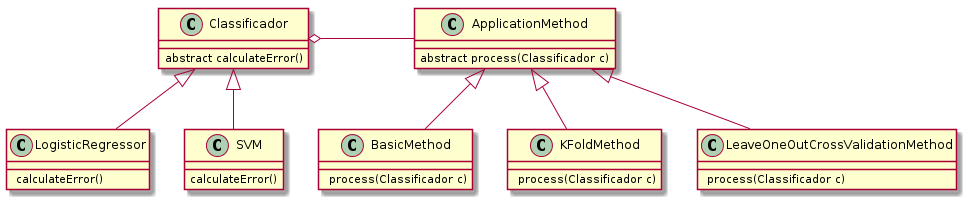

The diagram above was rendered by PlantUML. Its source (embedded in the PNG):
@startuml
class Classificador{
 
abstract calculateError()
}


class LogisticRegressor{

 calculateError()
}

class SVM{
 calculateError()
}


class ApplicationMethod{
 abstract process(Classificador c)
}

class BasicMethod{

 process(Classificador c)
}


class KFoldMethod{

 process(Classificador c)
}

class LeaveOneOutCrossValidationMethod{

 process(Classificador c)
}
Classificador <|-- SVM
Classificador <|-- LogisticRegressor
ApplicationMethod <|-- BasicMethod
ApplicationMethod <|-- KFoldMethod
ApplicationMethod <|-- LeaveOneOutCrossValidationMethod

Classificador o- ApplicationMethod
@enduml